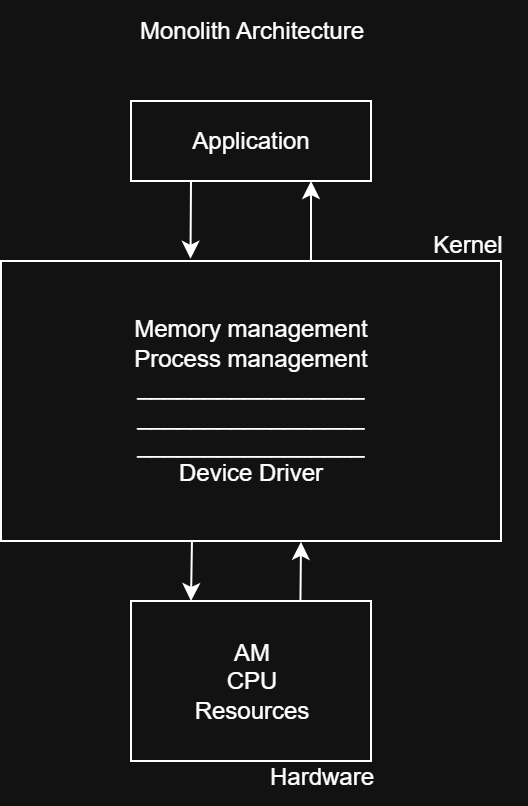

The diagram above was exported from draw.io. Its source (the exported page's mxGraphModel, read from the mxfile embedded in the PNG):
<mxGraphModel dx="693" dy="501" grid="1" gridSize="10" guides="1" tooltips="1" connect="1" arrows="1" fold="1" page="1" pageScale="1" pageWidth="850" pageHeight="1100" math="0" shadow="0">
  <root>
    <mxCell id="0" />
    <mxCell id="1" parent="0" />
    <mxCell id="2" value="Monolith Architecture" style="text;html=1;align=center;verticalAlign=middle;resizable=0;points=[];autosize=1;strokeColor=none;fillColor=none;" vertex="1" parent="1">
      <mxGeometry x="305" y="2170" width="140" height="30" as="geometry" />
    </mxCell>
    <mxCell id="3" value="Application" style="rounded=0;whiteSpace=wrap;html=1;" vertex="1" parent="1">
      <mxGeometry x="315" y="2220" width="120" height="40" as="geometry" />
    </mxCell>
    <mxCell id="4" style="edgeStyle=orthogonalEdgeStyle;rounded=0;orthogonalLoop=1;jettySize=auto;html=1;entryX=0.25;entryY=0;entryDx=0;entryDy=0;exitX=0.382;exitY=0.99;exitDx=0;exitDy=0;exitPerimeter=0;" edge="1" source="6" target="9" parent="1">
      <mxGeometry relative="1" as="geometry" />
    </mxCell>
    <mxCell id="5" style="edgeStyle=orthogonalEdgeStyle;rounded=0;orthogonalLoop=1;jettySize=auto;html=1;entryX=0.75;entryY=1;entryDx=0;entryDy=0;exitX=0.62;exitY=0;exitDx=0;exitDy=0;exitPerimeter=0;" edge="1" source="6" target="3" parent="1">
      <mxGeometry relative="1" as="geometry" />
    </mxCell>
    <mxCell id="6" value="Memory management&lt;div&gt;Process management&lt;/div&gt;&lt;div&gt;_________________&lt;/div&gt;&lt;div&gt;_________________&lt;/div&gt;&lt;div&gt;_________________&lt;/div&gt;&lt;div&gt;Device Driver&lt;/div&gt;" style="rounded=0;whiteSpace=wrap;html=1;labelPosition=center;verticalLabelPosition=middle;align=center;verticalAlign=middle;" vertex="1" parent="1">
      <mxGeometry x="250" y="2300" width="250" height="140" as="geometry" />
    </mxCell>
    <mxCell id="7" value="Kernel" style="text;html=1;align=center;verticalAlign=middle;resizable=0;points=[];autosize=1;strokeColor=none;fillColor=none;" vertex="1" parent="1">
      <mxGeometry x="453" y="2277" width="60" height="30" as="geometry" />
    </mxCell>
    <mxCell id="8" style="edgeStyle=orthogonalEdgeStyle;rounded=0;orthogonalLoop=1;jettySize=auto;html=1;entryX=0.379;entryY=-0.008;entryDx=0;entryDy=0;entryPerimeter=0;exitX=0.25;exitY=1;exitDx=0;exitDy=0;" edge="1" source="3" target="6" parent="1">
      <mxGeometry relative="1" as="geometry" />
    </mxCell>
    <mxCell id="9" value="" style="rounded=0;whiteSpace=wrap;html=1;" vertex="1" parent="1">
      <mxGeometry x="315" y="2470" width="120" height="80" as="geometry" />
    </mxCell>
    <mxCell id="10" value="AM&lt;div&gt;CPU&lt;/div&gt;&lt;div&gt;Resources&lt;/div&gt;" style="text;html=1;align=center;verticalAlign=middle;resizable=0;points=[];autosize=1;strokeColor=none;fillColor=none;" vertex="1" parent="1">
      <mxGeometry x="335" y="2480" width="80" height="60" as="geometry" />
    </mxCell>
    <mxCell id="11" value="Hardware" style="text;html=1;align=center;verticalAlign=middle;resizable=0;points=[];autosize=1;strokeColor=none;fillColor=none;" vertex="1" parent="1">
      <mxGeometry x="370" y="2543" width="80" height="30" as="geometry" />
    </mxCell>
    <mxCell id="12" style="edgeStyle=orthogonalEdgeStyle;rounded=0;orthogonalLoop=1;jettySize=auto;html=1;entryX=0.6;entryY=1.003;entryDx=0;entryDy=0;entryPerimeter=0;exitX=0.706;exitY=0.005;exitDx=0;exitDy=0;exitPerimeter=0;" edge="1" source="9" target="6" parent="1">
      <mxGeometry relative="1" as="geometry" />
    </mxCell>
  </root>
</mxGraphModel>